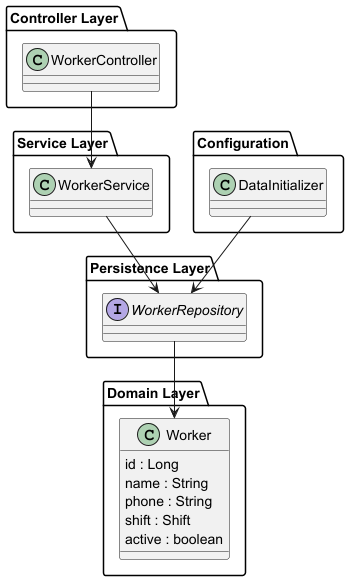

The diagram above was rendered by PlantUML. Its source (embedded in the PNG):
@startuml

package "Controller Layer" {
 class WorkerController
}

package "Service Layer" {
 class WorkerService
}

package "Persistence Layer" {
 interface WorkerRepository
}

package "Configuration" {
 class DataInitializer
}

package "Domain Layer" {

 class Worker {
  id : Long
  name : String
  phone : String
  shift : Shift
  active : boolean
 }

}

WorkerController --> WorkerService
WorkerService --> WorkerRepository
WorkerRepository --> Worker

DataInitializer --> WorkerRepository

@enduml